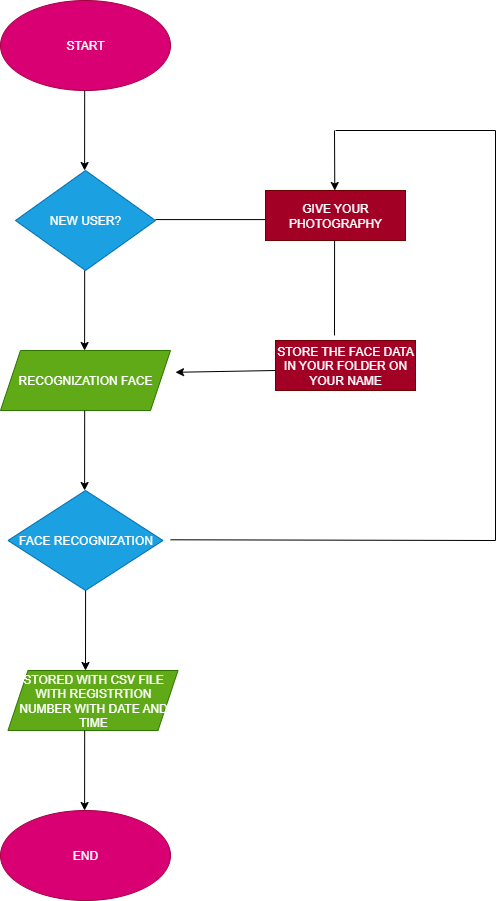

The diagram above was exported from draw.io. Its source (the exported page's mxGraphModel, read from the mxfile embedded in the PNG):
<mxGraphModel dx="856" dy="493" grid="1" gridSize="10" guides="1" tooltips="1" connect="1" arrows="1" fold="1" page="1" pageScale="1" pageWidth="850" pageHeight="1100" math="0" shadow="0">
  <root>
    <mxCell id="0" />
    <mxCell id="1" parent="0" />
    <mxCell id="rKV5lWQCAU4zlWMUCTQ--1" value="START" style="ellipse;whiteSpace=wrap;html=1;fillColor=#d80073;fontColor=#ffffff;strokeColor=#A50040;" parent="1" vertex="1">
      <mxGeometry x="295" y="60" width="170" height="90" as="geometry" />
    </mxCell>
    <mxCell id="rKV5lWQCAU4zlWMUCTQ--2" value="" style="endArrow=classic;html=1;rounded=0;" parent="1" edge="1">
      <mxGeometry width="50" height="50" relative="1" as="geometry">
        <mxPoint x="379.17999999999995" y="150" as="sourcePoint" />
        <mxPoint x="379.09" y="230" as="targetPoint" />
      </mxGeometry>
    </mxCell>
    <mxCell id="rKV5lWQCAU4zlWMUCTQ--3" value="NEW USER?" style="rhombus;whiteSpace=wrap;html=1;fillColor=#1ba1e2;fontColor=#ffffff;strokeColor=#006EAF;" parent="1" vertex="1">
      <mxGeometry x="310" y="230" width="140" height="100" as="geometry" />
    </mxCell>
    <mxCell id="rKV5lWQCAU4zlWMUCTQ--4" value="" style="endArrow=classic;html=1;rounded=0;" parent="1" edge="1">
      <mxGeometry width="50" height="50" relative="1" as="geometry">
        <mxPoint x="379.17999999999995" y="330" as="sourcePoint" />
        <mxPoint x="379.09" y="410" as="targetPoint" />
      </mxGeometry>
    </mxCell>
    <mxCell id="rKV5lWQCAU4zlWMUCTQ--5" value="RECOGNIZATION FACE" style="shape=parallelogram;perimeter=parallelogramPerimeter;whiteSpace=wrap;html=1;fixedSize=1;fillColor=#60a917;fontColor=#ffffff;strokeColor=#2D7600;" parent="1" vertex="1">
      <mxGeometry x="295" y="410" width="170" height="60" as="geometry" />
    </mxCell>
    <mxCell id="rKV5lWQCAU4zlWMUCTQ--6" value="" style="endArrow=classic;html=1;rounded=0;" parent="1" edge="1">
      <mxGeometry width="50" height="50" relative="1" as="geometry">
        <mxPoint x="379.17999999999995" y="470" as="sourcePoint" />
        <mxPoint x="379.09" y="550" as="targetPoint" />
      </mxGeometry>
    </mxCell>
    <mxCell id="rKV5lWQCAU4zlWMUCTQ--7" value="FACE RECOGNIZATION" style="rhombus;whiteSpace=wrap;html=1;fillColor=#1ba1e2;fontColor=#ffffff;strokeColor=#006EAF;" parent="1" vertex="1">
      <mxGeometry x="302.5" y="550" width="155" height="100" as="geometry" />
    </mxCell>
    <mxCell id="rKV5lWQCAU4zlWMUCTQ--8" value="" style="endArrow=classic;html=1;rounded=0;" parent="1" edge="1">
      <mxGeometry width="50" height="50" relative="1" as="geometry">
        <mxPoint x="380.09" y="650" as="sourcePoint" />
        <mxPoint x="380.00000000000006" y="730" as="targetPoint" />
      </mxGeometry>
    </mxCell>
    <mxCell id="rKV5lWQCAU4zlWMUCTQ--9" value="STORED WITH CSV FILE WITH REGISTRTION NUMBER WITH DATE AND TIME" style="shape=parallelogram;perimeter=parallelogramPerimeter;whiteSpace=wrap;html=1;fixedSize=1;fillColor=#60a917;fontColor=#ffffff;strokeColor=#2D7600;" parent="1" vertex="1">
      <mxGeometry x="302.5" y="730" width="170" height="60" as="geometry" />
    </mxCell>
    <mxCell id="rKV5lWQCAU4zlWMUCTQ--11" value="" style="endArrow=classic;html=1;rounded=0;" parent="1" edge="1">
      <mxGeometry width="50" height="50" relative="1" as="geometry">
        <mxPoint x="379.1799999999999" y="790" as="sourcePoint" />
        <mxPoint x="379.09" y="870" as="targetPoint" />
      </mxGeometry>
    </mxCell>
    <mxCell id="rKV5lWQCAU4zlWMUCTQ--12" value="END" style="ellipse;whiteSpace=wrap;html=1;fillColor=#d80073;fontColor=#ffffff;strokeColor=#A50040;" parent="1" vertex="1">
      <mxGeometry x="295" y="870" width="170" height="90" as="geometry" />
    </mxCell>
    <mxCell id="rKV5lWQCAU4zlWMUCTQ--13" value="" style="endArrow=none;html=1;rounded=0;" parent="1" edge="1">
      <mxGeometry width="50" height="50" relative="1" as="geometry">
        <mxPoint x="450" y="279.09000000000003" as="sourcePoint" />
        <mxPoint x="560" y="279.09000000000003" as="targetPoint" />
      </mxGeometry>
    </mxCell>
    <mxCell id="rKV5lWQCAU4zlWMUCTQ--14" value="GIVE YOUR PHOTOGRAPHY" style="rounded=0;whiteSpace=wrap;html=1;fillColor=#a20025;fontColor=#ffffff;strokeColor=#6F0000;" parent="1" vertex="1">
      <mxGeometry x="560" y="250" width="140" height="50" as="geometry" />
    </mxCell>
    <mxCell id="rKV5lWQCAU4zlWMUCTQ--15" value="STORE THE FACE DATA IN YOUR FOLDER ON YOUR NAME" style="rounded=0;whiteSpace=wrap;html=1;fillColor=#a20025;fontColor=#ffffff;strokeColor=#6F0000;" parent="1" vertex="1">
      <mxGeometry x="570" y="400" width="140" height="50" as="geometry" />
    </mxCell>
    <mxCell id="rKV5lWQCAU4zlWMUCTQ--16" value="" style="endArrow=none;html=1;rounded=0;" parent="1" edge="1">
      <mxGeometry width="50" height="50" relative="1" as="geometry">
        <mxPoint x="629.09" y="300" as="sourcePoint" />
        <mxPoint x="629" y="395" as="targetPoint" />
      </mxGeometry>
    </mxCell>
    <mxCell id="i1eZb4NzBdIL34QqiMMJ-1" value="" style="endArrow=none;html=1;rounded=0;" edge="1" parent="1">
      <mxGeometry width="50" height="50" relative="1" as="geometry">
        <mxPoint x="465" y="599.29" as="sourcePoint" />
        <mxPoint x="790" y="600" as="targetPoint" />
      </mxGeometry>
    </mxCell>
    <mxCell id="i1eZb4NzBdIL34QqiMMJ-2" value="" style="endArrow=none;html=1;rounded=0;" edge="1" parent="1">
      <mxGeometry width="50" height="50" relative="1" as="geometry">
        <mxPoint x="790" y="600" as="sourcePoint" />
        <mxPoint x="790" y="190" as="targetPoint" />
      </mxGeometry>
    </mxCell>
    <mxCell id="i1eZb4NzBdIL34QqiMMJ-3" value="" style="endArrow=classic;html=1;rounded=0;exitX=0;exitY=0.75;exitDx=0;exitDy=0;" edge="1" parent="1">
      <mxGeometry width="50" height="50" relative="1" as="geometry">
        <mxPoint x="570" y="429.9999999999999" as="sourcePoint" />
        <mxPoint x="470" y="431.79" as="targetPoint" />
      </mxGeometry>
    </mxCell>
    <mxCell id="i1eZb4NzBdIL34QqiMMJ-4" value="" style="endArrow=classic;html=1;rounded=0;" edge="1" parent="1">
      <mxGeometry width="50" height="50" relative="1" as="geometry">
        <mxPoint x="629" y="190" as="sourcePoint" />
        <mxPoint x="629.29" y="250.0000000000001" as="targetPoint" />
      </mxGeometry>
    </mxCell>
    <mxCell id="i1eZb4NzBdIL34QqiMMJ-5" value="" style="endArrow=none;html=1;rounded=0;" edge="1" parent="1">
      <mxGeometry width="50" height="50" relative="1" as="geometry">
        <mxPoint x="630.09" y="190" as="sourcePoint" />
        <mxPoint x="790" y="190" as="targetPoint" />
      </mxGeometry>
    </mxCell>
  </root>
</mxGraphModel>